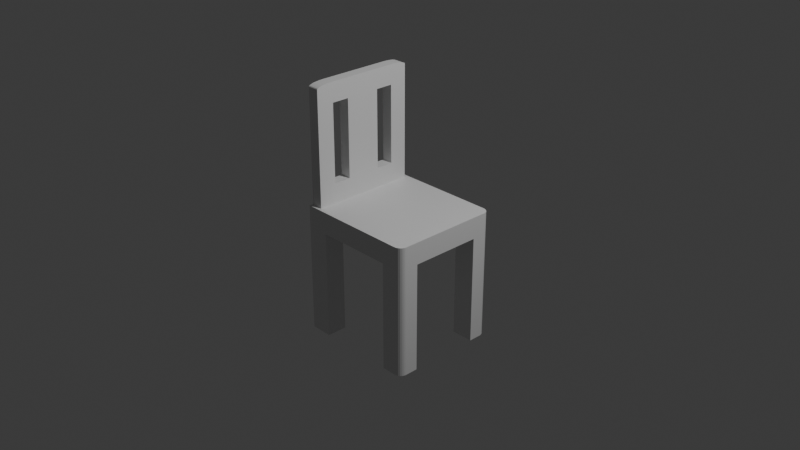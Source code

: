 # Source: Chair.blend  (saved by Blender 4.4.32; exported with 4.5.12 LTS)
import bpy
from mathutils import Matrix  # noqa: F401  (used for matrix-valued properties, if any)

bpy.ops.wm.read_factory_settings(use_empty=True)
scene = bpy.context.scene
scene.name = 'Scene'

# ---- collections
col_collection = bpy.data.collections.new('Collection'); scene.collection.children.link(col_collection)

# ---- materials (node trees are filled in below, after node groups)
mat_material = bpy.data.materials.new('Material')
mat_material.alpha_threshold = 0.0
mat_material.roughness = 0.5
mat_material.line_color = (0.0, 0.0, 0.0, 1.0)

# ---- material node trees
mat_material.use_nodes = True; mat_material.node_tree.nodes.clear()
_N = mat_material.node_tree.nodes; _L = mat_material.node_tree.links
n0 = _N.new('ShaderNodeOutputMaterial'); n0.name = 'Material Output'; n0.location = (300, 300)
n1 = _N.new('ShaderNodeBsdfPrincipled'); n1.name = 'Principled BSDF'; n1.location = (10, 300)
n1.inputs[3].default_value = 1.45
_L.new(n1.outputs[0], n0.inputs[0])
n0.is_active_output = True

# ---- world
world_world = bpy.data.worlds.new('World'); scene.world = world_world
world_world.use_nodes = True; world_world.node_tree.nodes.clear()
_N = world_world.node_tree.nodes; _L = world_world.node_tree.links
n0 = _N.new('ShaderNodeOutputWorld'); n0.name = 'World Output'; n0.location = (300, 300)
n1 = _N.new('ShaderNodeBackground'); n1.name = 'Background'; n1.location = (10, 300)
n1.inputs[0].default_value = (0.05088, 0.05088, 0.05088, 1.0)
_L.new(n1.outputs[0], n0.inputs[0])
n0.is_active_output = True
world_world.color = (0.05088, 0.05088, 0.05088)
world_world.sun_shadow_jitter_overblur = 0.0

# ---- cameras
cam_camera = bpy.data.cameras.new('Camera')
cam_camera.clip_end = 100.0
cam_camera.ortho_scale = 7.314

# ---- lights
light_light = bpy.data.lights.new('Light', 'POINT')
light_light.energy = 1000.0
light_light.shadow_soft_size = 0.1

# ---- meshes
me_cube = bpy.data.meshes.new('Cube')
me_cube.from_pydata([(-0.7927, 0.9397, -1.0), (-0.7927, -0.9397, -1.0), (-1.0, 1.0, 1.0), (-0.9796, 0.9397, -1.0), (-1.0, -1.0, 1.0), (-0.9796, -0.9397, -1.0), (0.8182, -1.0, 1.0), (0.6364, -1.0, 1.0), (0.4545, -1.0, 1.0), (0.2727, -1.0, 1.0), (0.09091, -1.0, 1.0), (-0.09091, -1.0, 1.0), (-0.2727, -1.0, 1.0), (-0.4545, -1.0, 1.0), (-0.6364, -1.0, 1.0), (-0.8182, -1.0, 1.0), (1.0, 0.8182, 1.0), (1.0, 0.6364, 1.0), (1.0, 0.4545, 1.0), (1.0, 0.2727, 1.0), (1.0, 0.09091, 1.0), (1.0, -0.09091, 1.0), (1.0, -0.2727, 1.0), (1.0, -0.4545, 1.0), (1.0, -0.6364, 1.0), (1.0, -0.8182, 1.0), (-1.0, -0.8182, 1.0), (-1.0, -0.6364, 1.0), (-1.0, -0.4545, 1.0), (-1.0, -0.2727, 1.0), (-1.0, -0.09091, 1.0), (-1.0, 0.09091, 1.0), (-1.0, 0.2727, 1.0), (-1.0, 0.4545, 1.0), (-1.0, 0.6364, 1.0), (-1.0, 0.8182, 1.0), (-0.8182, 1.0, 1.0), (-0.6364, 1.0, 1.0), (-0.4545, 1.0, 1.0), (-0.2727, 1.0, 1.0), (-0.09091, 1.0, 1.0), (0.09091, 1.0, 1.0), (0.2727, 1.0, 1.0), (0.4545, 1.0, 1.0), (0.6364, 1.0, 1.0), (0.8182, 1.0, 1.0), (0.8182, 0.6364, 1.0), (0.8182, 0.4545, 1.0), (0.8182, 0.2727, 1.0), (0.8182, 0.09091, 1.0), (0.8182, -0.09091, 1.0), (0.8182, -0.2727, 1.0), (0.8182, -0.4545, 1.0), (0.8182, -0.6364, 1.0), (0.6364, 0.8182, 1.0), (0.6364, 0.6364, 1.0), (0.6364, 0.4545, 1.0), (0.6364, 0.2727, 1.0), (0.6364, 0.09091, 1.0), (0.6364, -0.09091, 1.0), (0.6364, -0.2727, 1.0), (0.6364, -0.4545, 1.0), (0.6364, -0.6364, 1.0), (0.6364, -0.8182, 1.0), (0.4545, 0.8182, 1.0), (0.4545, 0.6364, 1.0), (0.4545, 0.4545, 1.0), (0.4545, 0.2727, 1.0), (0.4545, 0.09091, 1.0), (0.4545, -0.09091, 1.0), (0.4545, -0.2727, 1.0), (0.4545, -0.4545, 1.0), (0.4545, -0.6364, 1.0), (0.4545, -0.8182, 1.0), (0.2727, 0.8182, 1.0), (0.2727, 0.6364, 1.0), (0.2727, 0.4545, 1.0), (0.2727, 0.2727, 1.0), (0.2727, 0.09091, 1.0), (0.2727, -0.09091, 1.0), (0.2727, -0.2727, 1.0), (0.2727, -0.4545, 1.0), (0.2727, -0.6364, 1.0), (0.2727, -0.8182, 1.0), (0.09091, 0.8182, 1.0), (0.09091, 0.6364, 1.0), (0.09091, 0.4545, 1.0), (0.09091, 0.2727, 1.0), (0.09091, 0.09091, 1.0), (0.09091, -0.09091, 1.0), (0.09091, -0.2727, 1.0), (0.09091, -0.4545, 1.0), (0.09091, -0.6364, 1.0), (0.09091, -0.8182, 1.0), (-0.09091, 0.8182, 1.0), (-0.09091, 0.6364, 1.0), (-0.09091, 0.4545, 1.0), (-0.09091, 0.2727, 1.0), (-0.09091, 0.09091, 1.0), (-0.09091, -0.09091, 1.0), (-0.09091, -0.2727, 1.0), (-0.09091, -0.4545, 1.0), (-0.09091, -0.6364, 1.0), (-0.09091, -0.8182, 1.0), (-0.2727, 0.8182, 1.0), (-0.2727, 0.6364, 1.0), (-0.2727, 0.4545, 1.0), (-0.2727, 0.2727, 1.0), (-0.2727, 0.09091, 1.0), (-0.2727, -0.09091, 1.0), (-0.2727, -0.2727, 1.0), (-0.2727, -0.4545, 1.0), (-0.2727, -0.6364, 1.0), (-0.2727, -0.8182, 1.0), (-0.4545, 0.8182, 1.0), (-0.4545, 0.6364, 1.0), (-0.4545, 0.4545, 1.0), (-0.4545, 0.2727, 1.0), (-0.4545, 0.09091, 1.0), (-0.4545, -0.09091, 1.0), (-0.4545, -0.2727, 1.0), (-0.4545, -0.4545, 1.0), (-0.4545, -0.6364, 1.0), (-0.4545, -0.8182, 1.0), (-0.6364, 0.8182, 1.0), (-0.6364, 0.6364, 1.0), (-0.6364, 0.4545, 1.0), (-0.6364, 0.2727, 1.0), (-0.6364, 0.09091, 1.0), (-0.6364, -0.09091, 1.0), (-0.6364, -0.2727, 1.0), (-0.6364, -0.4545, 1.0), (-0.6364, -0.6364, 1.0), (-0.6364, -0.8182, 1.0), (-0.8182, 0.6364, 1.0), (-0.8182, 0.4545, 1.0), (-0.8182, 0.2727, 1.0), (-0.8182, 0.09091, 1.0), (-0.8182, -0.09091, 1.0), (-0.8182, -0.2727, 1.0), (-0.8182, -0.4545, 1.0), (-0.8182, -0.6364, 1.0), (-0.8182, -1.0, 11.05), (-1.0, -1.0, 11.05), (1.0, -0.8182, 11.05), (-1.0, 0.8182, 11.05), (-1.0, 1.0, 11.05), (0.8182, 1.0, 11.05), (0.8182, -1.0, 11.05), (0.6364, -1.0, 11.05), (-0.6364, -1.0, 11.05), (1.0, 0.8182, 11.05), (1.0, 0.6364, 11.05), (1.0, -0.6364, 11.05), (-1.0, -0.8182, 11.05), (-1.0, -0.6364, 11.05), (-1.0, 0.6364, 11.05), (-0.8182, 1.0, 11.05), (-0.6364, 1.0, 11.05), (0.6364, 1.0, 11.05), (0.8182, -0.8182, 11.05), (0.8182, 0.8182, 11.05), (0.8182, 0.6364, 11.05), (0.8182, -0.6364, 11.05), (0.6364, -0.8182, 11.05), (0.6364, 0.8182, 11.05), (0.6364, 0.6364, 11.05), (0.6364, -0.6364, 11.05), (-0.6364, -0.8182, 11.05), (-0.6364, 0.8182, 11.05), (-0.6364, 0.6364, 11.05), (-0.6364, -0.6364, 11.05), (-0.8182, -0.8182, 11.05), (-0.8182, 0.8182, 11.05), (-0.8182, 0.6364, 11.05), (-0.8182, -0.6364, 11.05), (-1.0, 1.0, -1.0), (-1.0, -1.0, -1.0), (-0.9796, -0.9397, -2.816), (-0.9796, -0.9397, -4.631), (-0.9796, -0.9397, -6.447), (-0.9796, -0.9397, -8.262), (-0.9796, -0.9397, -10.08), (-0.7927, -0.9397, -10.08), (-0.7927, -0.9397, -8.262), (-0.7927, -0.9397, -6.447), (-0.7927, -0.9397, -4.631), (-0.7927, -0.9397, -2.816), (-0.9796, 0.9397, -2.816), (-0.9796, 0.9397, -4.631), (-0.9796, 0.9397, -6.447), (-0.9796, 0.9397, -8.262), (-0.9796, 0.9397, -10.08), (-0.7927, 0.9397, -10.08), (-0.7927, 0.9397, -8.262), (-0.7927, 0.9397, -6.447), (-0.7927, 0.9397, -4.631), (-0.7927, 0.9397, -2.816), (-1.0, 0.6667, -1.0), (-1.0, 0.3333, -1.0), (-1.0, -2.98e-08, -1.0), (-1.0, -0.3333, -1.0), (-1.0, -0.6667, -1.0), (1.0, -0.6667, -1.0), (1.0, -0.3333, -1.0), (1.0, 2.98e-08, -1.0), (1.0, 0.3333, -1.0), (1.0, 0.6667, -1.0), (-0.9796, 0.6265, -1.0), (-0.9796, 0.3132, -1.0), (-0.9796, -2.98e-08, -1.0), (-0.9796, -0.3132, -1.0), (-0.9796, -0.6265, -1.0), (-0.7927, -0.6265, -1.0), (-0.7927, -0.3132, -1.0), (-0.7927, 2.98e-08, -1.0), (-0.7927, 0.3132, -1.0), (-0.7927, 0.6265, -1.0), (-0.9796, 0.6265, -11.89), (-0.9796, 0.3132, -11.89), (-0.9796, -2.98e-08, -11.89), (-0.9796, -0.3132, -11.89), (-0.9796, -0.6265, -11.89), (-0.7927, -0.6265, -11.89), (-0.7927, -0.3132, -11.89), (-0.7927, 2.98e-08, -11.89), (-0.7927, 0.3132, -11.89), (-0.7927, 0.6265, -11.89), (-0.7927, -0.6265, -2.816), (-0.7927, -0.3132, -2.816), (-0.7927, 2.98e-08, -2.816), (-0.7927, 0.3132, -2.816), (-0.7927, 0.6265, -2.816), (-0.7927, -0.6265, -4.631), (-0.7927, -0.3132, -4.631), (-0.7927, 2.98e-08, -4.631), (-0.7927, 0.3132, -4.631), (-0.7927, 0.6265, -4.631), (-0.7927, -0.6265, -6.447), (-0.7927, -0.3132, -6.447), (-0.7927, 2.98e-08, -6.447), (-0.7927, 0.3132, -6.447), (-0.7927, 0.6265, -6.447), (-0.7927, -0.6265, -8.262), (-0.7927, -0.3132, -8.262), (-0.7927, 2.98e-08, -8.262), (-0.7927, 0.3132, -8.262), (-0.7927, 0.6265, -8.262), (-0.7927, -0.6265, -10.08), (-0.7927, -0.3132, -10.08), (-0.7927, 2.98e-08, -10.08), (-0.7927, 0.3132, -10.08), (-0.7927, 0.6265, -10.08), (-0.9796, 0.6265, -2.816), (-0.9796, 0.3132, -2.816), (-0.9796, -2.98e-08, -2.816), (-0.9796, -0.3132, -2.816), (-0.9796, -0.6265, -2.816), (-0.9796, 0.6265, -4.631), (-0.9796, 0.3132, -4.631), (-0.9796, -2.98e-08, -4.631), (-0.9796, -0.3132, -4.631), (-0.9796, -0.6265, -4.631), (-0.9796, 0.6265, -6.447), (-0.9796, 0.3132, -6.447), (-0.9796, -2.98e-08, -6.447), (-0.9796, -0.3132, -6.447), (-0.9796, -0.6265, -6.447), (-0.9796, 0.6265, -8.262), (-0.9796, 0.3132, -8.262), (-0.9796, -2.98e-08, -8.262), (-0.9796, -0.3132, -8.262), (-0.9796, -0.6265, -8.262), (-0.9796, 0.6265, -10.08), (-0.9796, 0.3132, -10.08), (-0.9796, -2.98e-08, -10.08), (-0.9796, -0.3132, -10.08), (-0.9796, -0.6265, -10.08), (-0.9796, 0.9397, -11.6), (-0.9796, 0.6415, -11.89), (-0.9796, 0.9295, -11.67), (-0.9796, 0.8997, -11.74), (-0.9796, 0.8524, -11.81), (-0.9796, 0.7906, -11.85), (-0.9796, 0.7187, -11.88), (-0.9796, -0.6415, -11.89), (-0.9796, -0.9397, -11.6), (-0.9796, -0.7187, -11.88), (-0.9796, -0.7906, -11.85), (-0.9796, -0.8524, -11.81), (-0.9796, -0.8997, -11.74), (-0.9796, -0.9295, -11.67), (-0.7927, 0.6415, -11.89), (-0.7927, 0.9397, -11.6), (-0.7927, 0.7187, -11.88), (-0.7927, 0.7906, -11.85), (-0.7927, 0.8524, -11.81), (-0.7927, 0.8997, -11.74), (-0.7927, 0.9295, -11.67), (-0.7927, -0.9397, -11.6), (-0.7927, -0.6415, -11.89), (-0.7927, -0.9295, -11.67), (-0.7927, -0.8997, -11.74), (-0.7927, -0.8524, -11.81), (-0.7927, -0.7906, -11.85), (-0.7927, -0.7187, -11.88), (0.8716, 1.0, 1.0), (1.0, 0.8716, 1.0), (0.9049, 0.9956, 1.0), (0.9358, 0.9828, 1.0), (0.9624, 0.9624, 1.0), (0.9828, 0.9358, 1.0), (0.9956, 0.9049, 1.0), (1.0, -0.8716, 1.0), (0.8716, -1.0, 1.0), (0.9956, -0.9049, 1.0), (0.9828, -0.9358, 1.0), (0.9624, -0.9624, 1.0), (0.9358, -0.9828, 1.0), (0.9049, -0.9956, 1.0), (0.8716, -1.0, 11.05), (1.0, -0.8716, 11.05), (0.9049, -0.9956, 11.05), (0.9358, -0.9828, 11.05), (0.9624, -0.9624, 11.05), (0.9828, -0.9358, 11.05), (0.9956, -0.9049, 11.05), (1.0, 0.8716, 11.05), (0.8716, 1.0, 11.05), (0.9956, 0.9049, 11.05), (0.9828, 0.9358, 11.05), (0.9624, 0.9624, 11.05), (0.9358, 0.9828, 11.05), (0.9049, 0.9956, 11.05), (0.8716, 1.0, -1.0), (1.0, 0.8716, -1.0), (0.8717, 0.9957, -1.0), (0.9049, 0.9956, -1.0), (0.9358, 0.9828, -1.0), (0.9624, 0.9624, -1.0), (0.9828, 0.9358, -1.0), (0.9956, 0.9049, -1.0), (1.0, -0.8716, -1.0), (0.8716, -1.0, -1.0), (0.8717, -0.9957, -1.0), (0.9956, -0.9049, -1.0), (0.9828, -0.9358, -1.0), (0.9624, -0.9624, -1.0), (0.9358, -0.9828, -1.0), (0.9049, -0.9956, -1.0)], [], [(26, 4, 143, 154), (6, 314, 320, 148), (177, 4, 26, 27, 28, 29, 30, 31, 32, 33, 34, 35, 2, 176, 198, 199, 200, 201, 202), (193, 252, 227, 292, 294, 295, 296, 297, 298, 293), (16, 307, 327, 151), (306, 45, 147, 328), (25, 24, 153, 144), (37, 36, 157, 158), (63, 73, 8, 7), (73, 83, 9, 8), (83, 93, 10, 9), (93, 103, 11, 10), (103, 113, 12, 11), (113, 123, 13, 12), (123, 133, 14, 13), (133, 132, 171, 168), (46, 17, 152, 162), (141, 27, 155, 175), (17, 46, 47, 18), (18, 47, 48, 19), (19, 48, 49, 20), (20, 49, 50, 21), (21, 50, 51, 22), (22, 51, 52, 23), (23, 52, 53, 24), (36, 2, 146, 157), (35, 34, 156, 145), (7, 6, 148, 149), (46, 55, 56, 47), (47, 56, 57, 48), (48, 57, 58, 49), (49, 58, 59, 50), (50, 59, 60, 51), (51, 60, 61, 52), (52, 61, 62, 53), (55, 46, 162, 166), (44, 43, 64, 54), (54, 64, 65, 55), (55, 65, 66, 56), (56, 66, 67, 57), (57, 67, 68, 58), (58, 68, 69, 59), (59, 69, 70, 60), (60, 70, 71, 61), (61, 71, 72, 62), (62, 72, 73, 63), (43, 42, 74, 64), (64, 74, 75, 65), (65, 75, 76, 66), (66, 76, 77, 67), (67, 77, 78, 68), (68, 78, 79, 69), (69, 79, 80, 70), (70, 80, 81, 71), (71, 81, 82, 72), (72, 82, 83, 73), (42, 41, 84, 74), (74, 84, 85, 75), (75, 85, 86, 76), (76, 86, 87, 77), (77, 87, 88, 78), (78, 88, 89, 79), (79, 89, 90, 80), (80, 90, 91, 81), (81, 91, 92, 82), (82, 92, 93, 83), (41, 40, 94, 84), (84, 94, 95, 85), (85, 95, 96, 86), (86, 96, 97, 87), (87, 97, 98, 88), (88, 98, 99, 89), (89, 99, 100, 90), (90, 100, 101, 91), (91, 101, 102, 92), (92, 102, 103, 93), (40, 39, 104, 94), (94, 104, 105, 95), (95, 105, 106, 96), (96, 106, 107, 97), (97, 107, 108, 98), (98, 108, 109, 99), (99, 109, 110, 100), (100, 110, 111, 101), (101, 111, 112, 102), (102, 112, 113, 103), (39, 38, 114, 104), (104, 114, 115, 105), (105, 115, 116, 106), (106, 116, 117, 107), (107, 117, 118, 108), (108, 118, 119, 109), (109, 119, 120, 110), (110, 120, 121, 111), (111, 121, 122, 112), (112, 122, 123, 113), (38, 37, 124, 114), (114, 124, 125, 115), (115, 125, 126, 116), (116, 126, 127, 117), (117, 127, 128, 118), (118, 128, 129, 119), (119, 129, 130, 120), (120, 130, 131, 121), (121, 131, 132, 122), (122, 132, 133, 123), (313, 25, 144, 321), (134, 125, 170, 174), (125, 134, 135, 126), (126, 135, 136, 127), (127, 136, 137, 128), (128, 137, 138, 129), (129, 138, 139, 130), (130, 139, 140, 131), (131, 140, 141, 132), (54, 55, 166, 165), (45, 44, 159, 147), (44, 54, 165, 159), (134, 34, 33, 135), (135, 33, 32, 136), (136, 32, 31, 137), (137, 31, 30, 138), (138, 30, 29, 139), (139, 29, 28, 140), (140, 28, 27, 141), (335, 307, 16, 17, 18, 19, 20, 21, 22, 23, 24, 25, 313, 342, 203, 204, 205, 206, 207), (172, 154, 143, 142), (327, 329, 330, 331, 332, 333, 328, 147, 161, 151), (160, 164, 149, 148), (168, 172, 142, 150), (0, 3, 176, 334, 336), (151, 161, 162, 152), (153, 163, 160, 144), (147, 159, 165, 161), (161, 165, 166, 162), (163, 167, 164, 160), (158, 157, 173, 169), (169, 173, 174, 170), (171, 175, 172, 168), (157, 146, 145, 173), (173, 145, 156, 174), (175, 155, 154, 172), (132, 141, 175, 171), (53, 62, 167, 163), (14, 133, 168, 150), (62, 63, 164, 167), (4, 15, 142, 143), (27, 26, 154, 155), (124, 37, 158, 169), (144, 160, 148, 320, 322, 323, 324, 325, 326, 321), (15, 14, 150, 142), (125, 124, 169, 170), (34, 134, 174, 156), (343, 314, 6, 7, 8, 9, 10, 11, 12, 13, 14, 15, 4, 177), (2, 35, 145, 146), (24, 53, 163, 153), (63, 7, 149, 164), (17, 16, 151, 152), (212, 5, 177, 202), (217, 0, 336, 335, 207), (1, 213, 203, 342, 344), (5, 1, 344, 343, 177), (183, 182, 286, 299), (182, 277, 222, 285, 287, 288, 289, 290, 291, 286), (273, 192, 278, 280, 281, 282, 283, 284, 279, 218), (3, 0, 197, 188), (188, 197, 196, 189), (189, 196, 195, 190), (190, 195, 194, 191), (191, 194, 193, 192), (213, 1, 187, 228), (228, 187, 186, 233), (233, 186, 185, 238), (238, 185, 184, 243), (243, 184, 183, 248), (208, 3, 188, 253), (253, 188, 189, 258), (258, 189, 190, 263), (263, 190, 191, 268), (268, 191, 192, 273), (1, 5, 178, 187), (187, 178, 179, 186), (186, 179, 180, 185), (185, 180, 181, 184), (184, 181, 182, 183), (181, 272, 277, 182), (271, 270, 275, 276), (270, 269, 274, 275), (180, 267, 272, 181), (266, 265, 270, 271), (265, 264, 269, 270), (179, 262, 267, 180), (261, 260, 265, 266), (260, 259, 264, 265), (178, 257, 262, 179), (229, 256, 261, 266, 271, 276, 249, 244, 239, 234), (256, 255, 260, 261), (255, 254, 259, 260), (228, 233, 238, 243, 248, 277, 272, 267, 262, 257), (5, 212, 257, 178), (212, 211, 256, 257), (211, 210, 255, 256), (210, 209, 254, 255), (209, 208, 253, 254), (194, 247, 252, 193), (246, 245, 250, 251), (245, 244, 249, 250), (195, 242, 247, 194), (241, 240, 245, 246), (240, 239, 244, 245), (196, 237, 242, 195), (236, 235, 240, 241), (235, 234, 239, 240), (197, 232, 237, 196), (231, 230, 235, 236), (230, 229, 234, 235), (0, 217, 232, 197), (217, 216, 231, 232), (216, 215, 230, 231), (215, 214, 229, 230), (214, 213, 228, 229), (248, 183, 299, 301, 302, 303, 304, 305, 300, 223), (252, 251, 226, 227), (251, 250, 225, 226), (250, 249, 224, 225), (249, 248, 223, 224), (222, 223, 300, 285), (277, 276, 221, 222), (276, 275, 220, 221), (275, 274, 219, 220), (274, 273, 218, 219), (192, 193, 293, 278), (218, 227, 226, 219), (219, 226, 225, 220), (220, 225, 224, 221), (221, 224, 223, 222), (213, 214, 204, 203), (214, 215, 205, 204), (215, 216, 206, 205), (216, 217, 207, 206), (3, 208, 198, 176), (208, 209, 199, 198), (209, 210, 200, 199), (210, 211, 201, 200), (211, 212, 202, 201), (248, 249, 276, 277), (228, 257, 256, 229), (231, 254, 253, 232), (251, 252, 273, 274), (274, 269, 264, 259, 254, 231, 236, 241, 246, 251), (273, 252, 247, 242, 237, 232, 253, 258, 263, 268), (292, 279, 284, 294), (294, 284, 283, 295), (295, 283, 282, 296), (296, 282, 281, 297), (297, 281, 280, 298), (298, 280, 278, 293), (285, 300, 305, 287), (287, 305, 304, 288), (288, 304, 303, 289), (289, 303, 302, 290), (290, 302, 301, 291), (291, 301, 299, 286), (279, 292, 227, 218), (334, 337, 336), (337, 338, 336), (338, 339, 336), (339, 340, 336), (340, 341, 336), (341, 335, 336), (342, 345, 344), (345, 346, 344), (346, 347, 344), (347, 348, 344), (348, 349, 344), (349, 343, 344), (307, 335, 341, 312), (312, 341, 340, 311), (311, 340, 339, 310), (310, 339, 338, 309), (309, 338, 337, 308), (308, 337, 334, 306), (314, 343, 349, 319), (319, 349, 348, 318), (318, 348, 347, 317), (317, 347, 346, 316), (316, 346, 345, 315), (315, 345, 342, 313), (313, 321, 326, 315), (315, 326, 325, 316), (316, 325, 324, 317), (317, 324, 323, 318), (318, 323, 322, 319), (319, 322, 320, 314), (327, 307, 312, 329), (329, 312, 311, 330), (330, 311, 310, 331), (331, 310, 309, 332), (332, 309, 308, 333), (333, 308, 306, 328), (176, 2, 36, 37, 38, 39, 40, 41, 42, 43, 44, 45, 306, 334)])
_uv = me_cube.uv_layers.new(name='UVMap')
_uv.uv.foreach_set('vector', [0.625, 0.02273, 0.625, 0.0, 0.625, 0.0, 0.625, 0.02273, 0.625, 0.7727, 0.625, 0.766, 0.625, 0.766, 0.625, 0.7727, 0.375, 0.0, 0.625, 0.0, 0.625, 0.02273, 0.625, 0.04545, 0.625, 0.06818, 0.625, 0.09091, 0.625, 0.1136, 0.625, 0.1364, 0.625, 0.1591, 0.625, 0.1818, 0.625, 0.2045, 0.625, 0.2273, 0.625, 0.25, 0.375, 0.25, 0.375, 0.2083, 0.375, 0.1667, 0.375, 0.125, 0.375, 0.08333, 0.375, 0.04167, 0.3675, 0.5075, 0.3675, 0.5467, 0.3675, 0.5467, 0.3675, 0.5448, 0.3675, 0.5352, 0.3675, 0.5262, 0.3675, 0.5112, 0.3675, 0.5092, 0.3675, 0.508, 0.3675, 0.5075, 0.625, 0.5227, 0.625, 0.516, 0.625, 0.516, 0.625, 0.5227, 0.625, 0.484, 0.625, 0.4773, 0.625, 0.4773, 0.625, 0.484, 0.625, 0.7273, 0.625, 0.7045, 0.625, 0.7045, 0.625, 0.7273, 0.625, 0.2955, 0.625, 0.2727, 0.625, 0.2727, 0.625, 0.2955, 0.6705, 0.7273, 0.6932, 0.7273, 0.6932, 0.75, 0.6705, 0.75, 0.6932, 0.7273, 0.7159, 0.7273, 0.7159, 0.75, 0.6932, 0.75, 0.7159, 0.7273, 0.7386, 0.7273, 0.7386, 0.75, 0.7159, 0.75, 0.7386, 0.7273, 0.7614, 0.7273, 0.7614, 0.75, 0.7386, 0.75, 0.7614, 0.7273, 0.7841, 0.7273, 0.7841, 0.75, 0.7614, 0.75, 0.7841, 0.7273, 0.8068, 0.7273, 0.8068, 0.75, 0.7841, 0.75, 0.8068, 0.7273, 0.8295, 0.7273, 0.8295, 0.75, 0.8068, 0.75, 0.8295, 0.7273, 0.8295, 0.7045, 0.8295, 0.7045, 0.8295, 0.7273, 0.6477, 0.5455, 0.625, 0.5455, 0.625, 0.5455, 0.6477, 0.5455, 0.8523, 0.7045, 0.875, 0.7045, 0.875, 0.7045, 0.8523, 0.7045, 0.625, 0.5455, 0.6477, 0.5455, 0.6477, 0.5682, 0.625, 0.5682, 0.625, 0.5682, 0.6477, 0.5682, 0.6477, 0.5909, 0.625, 0.5909, 0.625, 0.5909, 0.6477, 0.5909, 0.6477, 0.6136, 0.625, 0.6136, 0.625, 0.6136, 0.6477, 0.6136, 0.6477, 0.6364, 0.625, 0.6364, 0.625, 0.6364, 0.6477, 0.6364, 0.6477, 0.6591, 0.625, 0.6591, 0.625, 0.6591, 0.6477, 0.6591, 0.6477, 0.6818, 0.625, 0.6818, 0.625, 0.6818, 0.6477, 0.6818, 0.6477, 0.7045, 0.625, 0.7045, 0.625, 0.2727, 0.625, 0.25, 0.625, 0.25, 0.625, 0.2727, 0.625, 0.2273, 0.625, 0.2045, 0.625, 0.2045, 0.625, 0.2273, 0.625, 0.7955, 0.625, 0.7727, 0.625, 0.7727, 0.625, 0.7955, 0.6477, 0.5455, 0.6705, 0.5455, 0.6705, 0.5682, 0.6477, 0.5682, 0.6477, 0.5682, 0.6705, 0.5682, 0.6705, 0.5909, 0.6477, 0.5909, 0.6477, 0.5909, 0.6705, 0.5909, 0.6705, 0.6136, 0.6477, 0.6136, 0.6477, 0.6136, 0.6705, 0.6136, 0.6705, 0.6364, 0.6477, 0.6364, 0.6477, 0.6364, 0.6705, 0.6364, 0.6705, 0.6591, 0.6477, 0.6591, 0.6477, 0.6591, 0.6705, 0.6591, 0.6705, 0.6818, 0.6477, 0.6818, 0.6477, 0.6818, 0.6705, 0.6818, 0.6705, 0.7045, 0.6477, 0.7045, 0.6705, 0.5455, 0.6477, 0.5455, 0.6477, 0.5455, 0.6705, 0.5455, 0.6705, 0.5, 0.6932, 0.5, 0.6932, 0.5227, 0.6705, 0.5227, 0.6705, 0.5227, 0.6932, 0.5227, 0.6932, 0.5455, 0.6705, 0.5455, 0.6705, 0.5455, 0.6932, 0.5455, 0.6932, 0.5682, 0.6705, 0.5682, 0.6705, 0.5682, 0.6932, 0.5682, 0.6932, 0.5909, 0.6705, 0.5909, 0.6705, 0.5909, 0.6932, 0.5909, 0.6932, 0.6136, 0.6705, 0.6136, 0.6705, 0.6136, 0.6932, 0.6136, 0.6932, 0.6364, 0.6705, 0.6364, 0.6705, 0.6364, 0.6932, 0.6364, 0.6932, 0.6591, 0.6705, 0.6591, 0.6705, 0.6591, 0.6932, 0.6591, 0.6932, 0.6818, 0.6705, 0.6818, 0.6705, 0.6818, 0.6932, 0.6818, 0.6932, 0.7045, 0.6705, 0.7045, 0.6705, 0.7045, 0.6932, 0.7045, 0.6932, 0.7273, 0.6705, 0.7273, 0.6932, 0.5, 0.7159, 0.5, 0.7159, 0.5227, 0.6932, 0.5227, 0.6932, 0.5227, 0.7159, 0.5227, 0.7159, 0.5455, 0.6932, 0.5455, 0.6932, 0.5455, 0.7159, 0.5455, 0.7159, 0.5682, 0.6932, 0.5682, 0.6932, 0.5682, 0.7159, 0.5682, 0.7159, 0.5909, 0.6932, 0.5909, 0.6932, 0.5909, 0.7159, 0.5909, 0.7159, 0.6136, 0.6932, 0.6136, 0.6932, 0.6136, 0.7159, 0.6136, 0.7159, 0.6364, 0.6932, 0.6364, 0.6932, 0.6364, 0.7159, 0.6364, 0.7159, 0.6591, 0.6932, 0.6591, 0.6932, 0.6591, 0.7159, 0.6591, 0.7159, 0.6818, 0.6932, 0.6818, 0.6932, 0.6818, 0.7159, 0.6818, 0.7159, 0.7045, 0.6932, 0.7045, 0.6932, 0.7045, 0.7159, 0.7045, 0.7159, 0.7273, 0.6932, 0.7273, 0.7159, 0.5, 0.7386, 0.5, 0.7386, 0.5227, 0.7159, 0.5227, 0.7159, 0.5227, 0.7386, 0.5227, 0.7386, 0.5455, 0.7159, 0.5455, 0.7159, 0.5455, 0.7386, 0.5455, 0.7386, 0.5682, 0.7159, 0.5682, 0.7159, 0.5682, 0.7386, 0.5682, 0.7386, 0.5909, 0.7159, 0.5909, 0.7159, 0.5909, 0.7386, 0.5909, 0.7386, 0.6136, 0.7159, 0.6136, 0.7159, 0.6136, 0.7386, 0.6136, 0.7386, 0.6364, 0.7159, 0.6364, 0.7159, 0.6364, 0.7386, 0.6364, 0.7386, 0.6591, 0.7159, 0.6591, 0.7159, 0.6591, 0.7386, 0.6591, 0.7386, 0.6818, 0.7159, 0.6818, 0.7159, 0.6818, 0.7386, 0.6818, 0.7386, 0.7045, 0.7159, 0.7045, 0.7159, 0.7045, 0.7386, 0.7045, 0.7386, 0.7273, 0.7159, 0.7273, 0.7386, 0.5, 0.7614, 0.5, 0.7614, 0.5227, 0.7386, 0.5227, 0.7386, 0.5227, 0.7614, 0.5227, 0.7614, 0.5455, 0.7386, 0.5455, 0.7386, 0.5455, 0.7614, 0.5455, 0.7614, 0.5682, 0.7386, 0.5682, 0.7386, 0.5682, 0.7614, 0.5682, 0.7614, 0.5909, 0.7386, 0.5909, 0.7386, 0.5909, 0.7614, 0.5909, 0.7614, 0.6136, 0.7386, 0.6136, 0.7386, 0.6136, 0.7614, 0.6136, 0.7614, 0.6364, 0.7386, 0.6364, 0.7386, 0.6364, 0.7614, 0.6364, 0.7614, 0.6591, 0.7386, 0.6591, 0.7386, 0.6591, 0.7614, 0.6591, 0.7614, 0.6818, 0.7386, 0.6818, 0.7386, 0.6818, 0.7614, 0.6818, 0.7614, 0.7045, 0.7386, 0.7045, 0.7386, 0.7045, 0.7614, 0.7045, 0.7614, 0.7273, 0.7386, 0.7273, 0.7614, 0.5, 0.7841, 0.5, 0.7841, 0.5227, 0.7614, 0.5227, 0.7614, 0.5227, 0.7841, 0.5227, 0.7841, 0.5455, 0.7614, 0.5455, 0.7614, 0.5455, 0.7841, 0.5455, 0.7841, 0.5682, 0.7614, 0.5682, 0.7614, 0.5682, 0.7841, 0.5682, 0.7841, 0.5909, 0.7614, 0.5909, 0.7614, 0.5909, 0.7841, 0.5909, 0.7841, 0.6136, 0.7614, 0.6136, 0.7614, 0.6136, 0.7841, 0.6136, 0.7841, 0.6364, 0.7614, 0.6364, 0.7614, 0.6364, 0.7841, 0.6364, 0.7841, 0.6591, 0.7614, 0.6591, 0.7614, 0.6591, 0.7841, 0.6591, 0.7841, 0.6818, 0.7614, 0.6818, 0.7614, 0.6818, 0.7841, 0.6818, 0.7841, 0.7045, 0.7614, 0.7045, 0.7614, 0.7045, 0.7841, 0.7045, 0.7841, 0.7273, 0.7614, 0.7273, 0.7841, 0.5, 0.8068, 0.5, 0.8068, 0.5227, 0.7841, 0.5227, 0.7841, 0.5227, 0.8068, 0.5227, 0.8068, 0.5455, 0.7841, 0.5455, 0.7841, 0.5455, 0.8068, 0.5455, 0.8068, 0.5682, 0.7841, 0.5682, 0.7841, 0.5682, 0.8068, 0.5682, 0.8068, 0.5909, 0.7841, 0.5909, 0.7841, 0.5909, 0.8068, 0.5909, 0.8068, 0.6136, 0.7841, 0.6136, 0.7841, 0.6136, 0.8068, 0.6136, 0.8068, 0.6364, 0.7841, 0.6364, 0.7841, 0.6364, 0.8068, 0.6364, 0.8068, 0.6591, 0.7841, 0.6591, 0.7841, 0.6591, 0.8068, 0.6591, 0.8068, 0.6818, 0.7841, 0.6818, 0.7841, 0.6818, 0.8068, 0.6818, 0.8068, 0.7045, 0.7841, 0.7045, 0.7841, 0.7045, 0.8068, 0.7045, 0.8068, 0.7273, 0.7841, 0.7273, 0.8068, 0.5, 0.8295, 0.5, 0.8295, 0.5227, 0.8068, 0.5227, 0.8068, 0.5227, 0.8295, 0.5227, 0.8295, 0.5455, 0.8068, 0.5455, 0.8068, 0.5455, 0.8295, 0.5455, 0.8295, 0.5682, 0.8068, 0.5682, 0.8068, 0.5682, 0.8295, 0.5682, 0.8295, 0.5909, 0.8068, 0.5909, 0.8068, 0.5909, 0.8295, 0.5909, 0.8295, 0.6136, 0.8068, 0.6136, 0.8068, 0.6136, 0.8295, 0.6136, 0.8295, 0.6364, 0.8068, 0.6364, 0.8068, 0.6364, 0.8295, 0.6364, 0.8295, 0.6591, 0.8068, 0.6591, 0.8068, 0.6591, 0.8295, 0.6591, 0.8295, 0.6818, 0.8068, 0.6818, 0.8068, 0.6818, 0.8295, 0.6818, 0.8295, 0.7045, 0.8068, 0.7045, 0.8068, 0.7045, 0.8295, 0.7045, 0.8295, 0.7273, 0.8068, 0.7273, 0.625, 0.734, 0.625, 0.7273, 0.625, 0.7273, 0.625, 0.734, 0.8523, 0.5455, 0.8295, 0.5455, 0.8295, 0.5455, 0.8523, 0.5455, 0.8295, 0.5455, 0.8523, 0.5455, 0.8523, 0.5682, 0.8295, 0.5682, 0.8295, 0.5682, 0.8523, 0.5682, 0.8523, 0.5909, 0.8295, 0.5909, 0.8295, 0.5909, 0.8523, 0.5909, 0.8523, 0.6136, 0.8295, 0.6136, 0.8295, 0.6136, 0.8523, 0.6136, 0.8523, 0.6364, 0.8295, 0.6364, 0.8295, 0.6364, 0.8523, 0.6364, 0.8523, 0.6591, 0.8295, 0.6591, 0.8295, 0.6591, 0.8523, 0.6591, 0.8523, 0.6818, 0.8295, 0.6818, 0.8295, 0.6818, 0.8523, 0.6818, 0.8523, 0.7045, 0.8295, 0.7045, 0.6705, 0.5227, 0.6705, 0.5455, 0.6705, 0.5455, 0.6705, 0.5227, 0.625, 0.4773, 0.625, 0.4545, 0.625, 0.4545, 0.625, 0.4773, 0.6705, 0.5, 0.6705, 0.5227, 0.6705, 0.5227, 0.6705, 0.5, 0.8523, 0.5455, 0.875, 0.5455, 0.875, 0.5682, 0.8523, 0.5682, 0.8523, 0.5682, 0.875, 0.5682, 0.875, 0.5909, 0.8523, 0.5909, 0.8523, 0.5909, 0.875, 0.5909, 0.875, 0.6136, 0.8523, 0.6136, 0.8523, 0.6136, 0.875, 0.6136, 0.875, 0.6364, 0.8523, 0.6364, 0.8523, 0.6364, 0.875, 0.6364, 0.875, 0.6591, 0.8523, 0.6591, 0.8523, 0.6591, 0.875, 0.6591, 0.875, 0.6818, 0.8523, 0.6818, 0.8523, 0.6818, 0.875, 0.6818, 0.875, 0.7045, 0.8523, 0.7045, 0.375, 0.516, 0.625, 0.516, 0.625, 0.5227, 0.625, 0.5455, 0.625, 0.5682, 0.625, 0.5909, 0.625, 0.6136, 0.625, 0.6364, 0.625, 0.6591, 0.625, 0.6818, 0.625, 0.7045, 0.625, 0.7273, 0.625, 0.734, 0.375, 0.734, 0.375, 0.7083, 0.375, 0.6667, 0.375, 0.625, 0.375, 0.5833, 0.375, 0.5417, 0.8523, 0.7273, 0.875, 0.7273, 0.875, 0.75, 0.8523, 0.75, 0.625, 0.516, 0.6255, 0.5119, 0.6271, 0.508, 0.6297, 0.5047, 0.633, 0.5021, 0.6369, 0.5005, 0.641, 0.5, 0.6477, 0.5, 0.6477, 0.5227, 0.625, 0.5227, 0.6477, 0.7273, 0.6705, 0.7273, 0.6705, 0.75, 0.6477, 0.75, 0.8295, 0.7273, 0.8523, 0.7273, 0.8523, 0.75, 0.8295, 0.75, 0.3675, 0.5075, 0.1325, 0.5075, 0.125, 0.5, 0.359, 0.5, 0.3745, 0.5005, 0.625, 0.5227, 0.6477, 0.5227, 0.6477, 0.5455, 0.625, 0.5455, 0.625, 0.7045, 0.6477, 0.7045, 0.6477, 0.7273, 0.625, 0.7273, 0.6477, 0.5, 0.6705, 0.5, 0.6705, 0.5227, 0.6477, 0.5227, 0.6477, 0.5227, 0.6705, 0.5227, 0.6705, 0.5455, 0.6477, 0.5455, 0.6477, 0.7045, 0.6705, 0.7045, 0.6705, 0.7273, 0.6477, 0.7273, 0.8295, 0.5, 0.8523, 0.5, 0.8523, 0.5227, 0.8295, 0.5227, 0.8295, 0.5227, 0.8523, 0.5227, 0.8523, 0.5455, 0.8295, 0.5455, 0.8295, 0.7045, 0.8523, 0.7045, 0.8523, 0.7273, 0.8295, 0.7273, 0.8523, 0.5, 0.875, 0.5, 0.875, 0.5227, 0.8523, 0.5227, 0.8523, 0.5227, 0.875, 0.5227, 0.875, 0.5455, 0.8523, 0.5455, 0.8523, 0.7045, 0.875, 0.7045, 0.875, 0.7273, 0.8523, 0.7273, 0.8295, 0.7045, 0.8523, 0.7045, 0.8523, 0.7045, 0.8295, 0.7045, 0.6477, 0.7045, 0.6705, 0.7045, 0.6705, 0.7045, 0.6477, 0.7045, 0.8295, 0.75, 0.8295, 0.7273, 0.8295, 0.7273, 0.8295, 0.75, 0.6705, 0.7045, 0.6705, 0.7273, 0.6705, 0.7273, 0.6705, 0.7045, 0.625, 1.0, 0.625, 0.9773, 0.625, 0.9773, 0.625, 1.0, 0.625, 0.04545, 0.625, 0.02273, 0.625, 0.02273, 0.625, 0.04545, 0.8295, 0.5227, 0.8295, 0.5, 0.8295, 0.5, 0.8295, 0.5227, 0.625, 0.7273, 0.6477, 0.7273, 0.6477, 0.75, 0.641, 0.75, 0.6369, 0.7495, 0.633, 0.7479, 0.6297, 0.7453, 0.6271, 0.742, 0.6255, 0.7381, 0.625, 0.734, 0.625, 0.9773, 0.625, 0.9545, 0.625, 0.9545, 0.625, 0.9773, 0.8295, 0.5455, 0.8295, 0.5227, 0.8295, 0.5227, 0.8295, 0.5455, 0.875, 0.5455, 0.8523, 0.5455, 0.8523, 0.5455, 0.875, 0.5455, 0.375, 0.766, 0.625, 0.766, 0.625, 0.7727, 0.625, 0.7955, 0.625, 0.8182, 0.625, 0.8409, 0.625, 0.8636, 0.625, 0.8864, 0.625, 0.9091, 0.625, 0.9318, 0.625, 0.9545, 0.625, 0.9773, 0.625, 1.0, 0.375, 1.0, 0.625, 0.25, 0.625, 0.2273, 0.625, 0.2273, 0.625, 0.25, 0.625, 0.7045, 0.6477, 0.7045, 0.6477, 0.7045, 0.625, 0.7045, 0.6705, 0.7273, 0.6705, 0.75, 0.6705, 0.75, 0.6705, 0.7273, 0.625, 0.5455, 0.625, 0.5227, 0.625, 0.5227, 0.625, 0.5455, 0.1325, 0.7033, 0.1325, 0.7425, 0.125, 0.75, 0.125, 0.7083, 0.3675, 0.5467, 0.3675, 0.5075, 0.3745, 0.5005, 0.375, 0.516, 0.375, 0.5417, 0.3675, 0.7425, 0.3675, 0.7033, 0.375, 0.7083, 0.375, 0.734, 0.3745, 0.7495, 0.1325, 0.7425, 0.3675, 0.7425, 0.3745, 0.7495, 0.359, 0.75, 0.125, 0.75, 0.3675, 0.7425, 0.1325, 0.7425, 0.1325, 0.7425, 0.3675, 0.7425, 0.1325, 0.7425, 0.1325, 0.7033, 0.1325, 0.7033, 0.1325, 0.7052, 0.1325, 0.7148, 0.1325, 0.7238, 0.1325, 0.7388, 0.1325, 0.7408, 0.1325, 0.742, 0.1325, 0.7425, 0.1325, 0.5467, 0.1325, 0.5075, 0.1325, 0.5075, 0.1325, 0.508, 0.1325, 0.5092, 0.1325, 0.5112, 0.1325, 0.5262, 0.1325, 0.5352, 0.1325, 0.5448, 0.1325, 0.5467, 0.1325, 0.5075, 0.3675, 0.5075, 0.3675, 0.5075, 0.1325, 0.5075, 0.1325, 0.5075, 0.3675, 0.5075, 0.3675, 0.5075, 0.1325, 0.5075, 0.1325, 0.5075, 0.3675, 0.5075, 0.3675, 0.5075, 0.1325, 0.5075, 0.1325, 0.5075, 0.3675, 0.5075, 0.3675, 0.5075, 0.1325, 0.5075, 0.1325, 0.5075, 0.3675, 0.5075, 0.3675, 0.5075, 0.1325, 0.5075, 0.3675, 0.7033, 0.3675, 0.7425, 0.3675, 0.7425, 0.3675, 0.7033, 0.3675, 0.7033, 0.3675, 0.7425, 0.3675, 0.7425, 0.3675, 0.7033, 0.3675, 0.7033, 0.3675, 0.7425, 0.3675, 0.7425, 0.3675, 0.7033, 0.3675, 0.7033, 0.3675, 0.7425, 0.3675, 0.7425, 0.3675, 0.7033, 0.3675, 0.7033, 0.3675, 0.7425, 0.3675, 0.7425, 0.3675, 0.7033, 0.1325, 0.5467, 0.1325, 0.5075, 0.1325, 0.5075, 0.1325, 0.5467, 0.1325, 0.5467, 0.1325, 0.5075, 0.1325, 0.5075, 0.1325, 0.5467, 0.1325, 0.5467, 0.1325, 0.5075, 0.1325, 0.5075, 0.1325, 0.5467, 0.1325, 0.5467, 0.1325, 0.5075, 0.1325, 0.5075, 0.1325, 0.5467, 0.1325, 0.5467, 0.1325, 0.5075, 0.1325, 0.5075, 0.1325, 0.5467, 0.3675, 0.7425, 0.1325, 0.7425, 0.1325, 0.7425, 0.3675, 0.7425, 0.3675, 0.7425, 0.1325, 0.7425, 0.1325, 0.7425, 0.3675, 0.7425, 0.3675, 0.7425, 0.1325, 0.7425, 0.1325, 0.7425, 0.3675, 0.7425, 0.3675, 0.7425, 0.1325, 0.7425, 0.1325, 0.7425, 0.3675, 0.7425, 0.3675, 0.7425, 0.1325, 0.7425, 0.1325, 0.7425, 0.3675, 0.7425, 0.1325, 0.7425, 0.1325, 0.7033, 0.1325, 0.7033, 0.1325, 0.7425, 0.1325, 0.6642, 0.1325, 0.625, 0.1325, 0.625, 0.1325, 0.6642, 0.1325, 0.625, 0.1325, 0.5858, 0.1325, 0.5858, 0.1325, 0.625, 0.1325, 0.7425, 0.1325, 0.7033, 0.1325, 0.7033, 0.1325, 0.7425, 0.1325, 0.6642, 0.1325, 0.625, 0.1325, 0.625, 0.1325, 0.6642, 0.1325, 0.625, 0.1325, 0.5858, 0.1325, 0.5858, 0.1325, 0.625, 0.1325, 0.7425, 0.1325, 0.7033, 0.1325, 0.7033, 0.1325, 0.7425, 0.1325, 0.6642, 0.1325, 0.625, 0.1325, 0.625, 0.1325, 0.6642, 0.1325, 0.625, 0.1325, 0.5858, 0.1325, 0.5858, 0.1325, 0.625, 0.1325, 0.7425, 0.1325, 0.7033, 0.1325, 0.7033, 0.1325, 0.7425, 0.3675, 0.6642, 0.1325, 0.6642, 0.1325, 0.6642, 0.1325, 0.6642, 0.1325, 0.6642, 0.1325, 0.6642, 0.3675, 0.6642, 0.3675, 0.6642, 0.3675, 0.6642, 0.3675, 0.6642, 0.1325, 0.6642, 0.1325, 0.625, 0.1325, 0.625, 0.1325, 0.6642, 0.1325, 0.625, 0.1325, 0.5858, 0.1325, 0.5858, 0.1325, 0.625, 0.3675, 0.7033, 0.3675, 0.7033, 0.3675, 0.7033, 0.3675, 0.7033, 0.3675, 0.7033, 0.1325, 0.7033, 0.1325, 0.7033, 0.1325, 0.7033, 0.1325, 0.7033, 0.1325, 0.7033, 0.1325, 0.7425, 0.1325, 0.7033, 0.1325, 0.7033, 0.1325, 0.7425, 0.1325, 0.7033, 0.1325, 0.6642, 0.1325, 0.6642, 0.1325, 0.7033, 0.1325, 0.6642, 0.1325, 0.625, 0.1325, 0.625, 0.1325, 0.6642, 0.1325, 0.625, 0.1325, 0.5858, 0.1325, 0.5858, 0.1325, 0.625, 0.1325, 0.5858, 0.1325, 0.5467, 0.1325, 0.5467, 0.1325, 0.5858, 0.3675, 0.5075, 0.3675, 0.5467, 0.3675, 0.5467, 0.3675, 0.5075, 0.3675, 0.5858, 0.3675, 0.625, 0.3675, 0.625, 0.3675, 0.5858, 0.3675, 0.625, 0.3675, 0.6642, 0.3675, 0.6642, 0.3675, 0.625, 0.3675, 0.5075, 0.3675, 0.5467, 0.3675, 0.5467, 0.3675, 0.5075, 0.3675, 0.5858, 0.3675, 0.625, 0.3675, 0.625, 0.3675, 0.5858, 0.3675, 0.625, 0.3675, 0.6642, 0.3675, 0.6642, 0.3675, 0.625, 0.3675, 0.5075, 0.3675, 0.5467, 0.3675, 0.5467, 0.3675, 0.5075, 0.3675, 0.5858, 0.3675, 0.625, 0.3675, 0.625, 0.3675, 0.5858, 0.3675, 0.625, 0.3675, 0.6642, 0.3675, 0.6642, 0.3675, 0.625, 0.3675, 0.5075, 0.3675, 0.5467, 0.3675, 0.5467, 0.3675, 0.5075, 0.3675, 0.5858, 0.3675, 0.625, 0.3675, 0.625, 0.3675, 0.5858, 0.3675, 0.625, 0.3675, 0.6642, 0.3675, 0.6642, 0.3675, 0.625, 0.3675, 0.5075, 0.3675, 0.5467, 0.3675, 0.5467, 0.3675, 0.5075, 0.3675, 0.5467, 0.3675, 0.5858, 0.3675, 0.5858, 0.3675, 0.5467, 0.3675, 0.5858, 0.3675, 0.625, 0.3675, 0.625, 0.3675, 0.5858, 0.3675, 0.625, 0.3675, 0.6642, 0.3675, 0.6642, 0.3675, 0.625, 0.3675, 0.6642, 0.3675, 0.7033, 0.3675, 0.7033, 0.3675, 0.6642, 0.3675, 0.7033, 0.3675, 0.7425, 0.3675, 0.7425, 0.3675, 0.742, 0.3675, 0.7408, 0.3675, 0.7388, 0.3675, 0.7238, 0.3675, 0.7148, 0.3675, 0.7052, 0.3675, 0.7033, 0.3675, 0.5467, 0.3675, 0.5858, 0.3675, 0.5858, 0.3675, 0.5467, 0.3675, 0.5858, 0.3675, 0.625, 0.3675, 0.625, 0.3675, 0.5858, 0.3675, 0.625, 0.3675, 0.6642, 0.3675, 0.6642, 0.3675, 0.625, 0.3675, 0.6642, 0.3675, 0.7033, 0.3675, 0.7033, 0.3675, 0.6642, 0.1325, 0.7033, 0.3675, 0.7033, 0.3675, 0.7052, 0.1325, 0.7052, 0.1325, 0.7033, 0.1325, 0.6642, 0.1325, 0.6642, 0.1325, 0.7033, 0.1325, 0.6642, 0.1325, 0.625, 0.1325, 0.625, 0.1325, 0.6642, 0.1325, 0.625, 0.1325, 0.5858, 0.1325, 0.5858, 0.1325, 0.625, 0.1325, 0.5858, 0.1325, 0.5467, 0.1325, 0.5467, 0.1325, 0.5858, 0.1325, 0.5075, 0.3675, 0.5075, 0.3675, 0.5075, 0.1325, 0.5075, 0.1325, 0.5467, 0.3675, 0.5467, 0.3675, 0.5858, 0.1325, 0.5858, 0.1325, 0.5858, 0.3675, 0.5858, 0.3675, 0.625, 0.1325, 0.625, 0.1325, 0.625, 0.3675, 0.625, 0.3675, 0.6642, 0.1325, 0.6642, 0.1325, 0.6642, 0.3675, 0.6642, 0.3675, 0.7033, 0.1325, 0.7033, 0.3675, 0.7033, 0.3675, 0.6642, 0.375, 0.6667, 0.375, 0.7083, 0.3675, 0.6642, 0.3675, 0.625, 0.375, 0.625, 0.375, 0.6667, 0.3675, 0.625, 0.3675, 0.5858, 0.375, 0.5833, 0.375, 0.625, 0.3675, 0.5858, 0.3675, 0.5467, 0.375, 0.5417, 0.375, 0.5833, 0.1325, 0.5075, 0.1325, 0.5467, 0.125, 0.5417, 0.125, 0.5, 0.1325, 0.5467, 0.1325, 0.5858, 0.125, 0.5833, 0.125, 0.5417, 0.1325, 0.5858, 0.1325, 0.625, 0.125, 0.625, 0.125, 0.5833, 0.1325, 0.625, 0.1325, 0.6642, 0.125, 0.6667, 0.125, 0.625, 0.1325, 0.6642, 0.1325, 0.7033, 0.125, 0.7083, 0.125, 0.6667, 0.3675, 0.7033, 0.3675, 0.6642, 0.1325, 0.6642, 0.1325, 0.7033, 0.3675, 0.7033, 0.1325, 0.7033, 0.1325, 0.6642, 0.3675, 0.6642, 0.3675, 0.5858, 0.1325, 0.5858, 0.1325, 0.5467, 0.3675, 0.5467, 0.3675, 0.5858, 0.3675, 0.5467, 0.1325, 0.5467, 0.1325, 0.5858, 0.1325, 0.5858, 0.1325, 0.5858, 0.1325, 0.5858, 0.1325, 0.5858, 0.1325, 0.5858, 0.3675, 0.5858, 0.3675, 0.5858, 0.3675, 0.5858, 0.3675, 0.5858, 0.3675, 0.5858, 0.1325, 0.5467, 0.3675, 0.5467, 0.3675, 0.5467, 0.3675, 0.5467, 0.3675, 0.5467, 0.3675, 0.5467, 0.1325, 0.5467, 0.1325, 0.5467, 0.1325, 0.5467, 0.1325, 0.5467, 0.3675, 0.5448, 0.1325, 0.5448, 0.1325, 0.5352, 0.3675, 0.5352, 0.3675, 0.5352, 0.1325, 0.5352, 0.1325, 0.5262, 0.3675, 0.5262, 0.3675, 0.5262, 0.1325, 0.5262, 0.1325, 0.5112, 0.3675, 0.5112, 0.3675, 0.5112, 0.1325, 0.5112, 0.1325, 0.5092, 0.3675, 0.5092, 0.3675, 0.5092, 0.1325, 0.5092, 0.1325, 0.508, 0.3675, 0.508, 0.3675, 0.508, 0.1325, 0.508, 0.1325, 0.5075, 0.3675, 0.5075, 0.1325, 0.7052, 0.3675, 0.7052, 0.3675, 0.7148, 0.1325, 0.7148, 0.1325, 0.7148, 0.3675, 0.7148, 0.3675, 0.7238, 0.1325, 0.7238, 0.1325, 0.7238, 0.3675, 0.7238, 0.3675, 0.7388, 0.1325, 0.7388, 0.1325, 0.7388, 0.3675, 0.7388, 0.3675, 0.7408, 0.1325, 0.7408, 0.1325, 0.7408, 0.3675, 0.7408, 0.3675, 0.742, 0.1325, 0.742, 0.1325, 0.742, 0.3675, 0.742, 0.3675, 0.7425, 0.1325, 0.7425, 0.1325, 0.5448, 0.3675, 0.5448, 0.3675, 0.5467, 0.1325, 0.5467, 0.359, 0.5, 0.3788, 0.5005, 0.3745, 0.5005, 0.3788, 0.5005, 0.4288, 0.5021, 0.3745, 0.5005, 0.4288, 0.5021, 0.3748, 0.5002, 0.3745, 0.5005, 0.3748, 0.5002, 0.3749, 0.5001, 0.3745, 0.5005, 0.3749, 0.5001, 0.375, 0.5, 0.3745, 0.5005, 0.375, 0.5, 0.375, 0.5, 0.3745, 0.5005, 0.375, 0.75, 0.7203, 0.7381, 0.3745, 0.7495, 0.7203, 0.7381, 0.6057, 0.742, 0.3745, 0.7495, 0.6057, 0.742, 0.3748, 0.7498, 0.3745, 0.7495, 0.3748, 0.7498, 0.3747, 0.7497, 0.3745, 0.7495, 0.3747, 0.7497, 0.3746, 0.7496, 0.3745, 0.7495, 0.3746, 0.7496, 0.359, 0.75, 0.3745, 0.7495, 0.625, 0.516, 0.375, 0.516, 0.375, 0.5119, 0.625, 0.5119, 0.625, 0.5119, 0.375, 0.5119, 0.375, 0.508, 0.625, 0.508, 0.625, 0.508, 0.375, 0.508, 0.375, 0.5, 0.625, 0.5, 0.625, 0.5, 0.375, 0.5, 0.375, 0.492, 0.625, 0.492, 0.625, 0.492, 0.375, 0.492, 0.375, 0.4881, 0.625, 0.4881, 0.625, 0.4881, 0.375, 0.4881, 0.375, 0.484, 0.625, 0.484, 0.625, 0.766, 0.375, 0.766, 0.375, 0.7619, 0.625, 0.7619, 0.625, 0.7619, 0.375, 0.7619, 0.375, 0.758, 0.625, 0.758, 0.625, 0.758, 0.375, 0.758, 0.375, 0.75, 0.625, 0.75, 0.625, 0.75, 0.375, 0.75, 0.375, 0.742, 0.625, 0.742, 0.625, 0.742, 0.375, 0.742, 0.375, 0.7381, 0.625, 0.7381, 0.625, 0.7381, 0.375, 0.7381, 0.375, 0.734, 0.625, 0.734, 0.625, 0.734, 0.625, 0.734, 0.625, 0.7381, 0.625, 0.7381, 0.625, 0.7381, 0.625, 0.7381, 0.625, 0.742, 0.625, 0.742, 0.625, 0.742, 0.625, 0.742, 0.625, 0.75, 0.625, 0.75, 0.625, 0.75, 0.625, 0.75, 0.625, 0.758, 0.625, 0.758, 0.625, 0.758, 0.625, 0.758, 0.625, 0.7619, 0.625, 0.7619, 0.625, 0.7619, 0.625, 0.7619, 0.625, 0.766, 0.625, 0.766, 0.625, 0.516, 0.625, 0.516, 0.625, 0.5119, 0.625, 0.5119, 0.625, 0.5119, 0.625, 0.5119, 0.625, 0.508, 0.625, 0.508, 0.625, 0.508, 0.625, 0.508, 0.625, 0.5, 0.625, 0.5, 0.625, 0.5, 0.625, 0.5, 0.625, 0.492, 0.625, 0.492, 0.625, 0.492, 0.625, 0.492, 0.625, 0.4881, 0.625, 0.4881, 0.625, 0.4881, 0.625, 0.4881, 0.625, 0.484, 0.625, 0.484, 0.375, 0.25, 0.625, 0.25, 0.625, 0.2727, 0.625, 0.2955, 0.625, 0.3182, 0.625, 0.3409, 0.625, 0.3636, 0.625, 0.3864, 0.625, 0.4091, 0.625, 0.4318, 0.625, 0.4545, 0.625, 0.4773, 0.625, 0.484, 0.375, 0.484])
me_cube.materials.append(mat_material)
me_cube.use_mirror_vertex_groups = False
me_cube.update()

# ---- objects
ob_cube = bpy.data.objects.new('Cube', me_cube)
ob_light = bpy.data.objects.new('Light', light_light)
ob_camera = bpy.data.objects.new('Camera', cam_camera)

# ---- transforms, parenting, visibility, modifiers, constraints
ob_cube.location = (0.0, 0.0, 0.0)
ob_cube.scale = (0.6694, 0.6165, -0.119)
ob_cube.lock_rotations_4d = False
ob_cube.empty_display_type = 'ARROWS'
ob_cube.lineart.crease_threshold = 0.0
ob_light.location = (4.076, 1.005, 5.904)
ob_light.rotation_euler = (0.6503, 0.05522, 1.866)
ob_light.lock_rotations_4d = False
ob_light.empty_display_type = 'ARROWS'
ob_light.color = (0.0, 0.0, 0.0, 0.0)
ob_light.lineart.crease_threshold = 0.0
ob_camera.location = (7.359, -6.926, 4.958)
ob_camera.rotation_euler = (1.109, 0.0, 0.8149)
ob_camera.lock_rotations_4d = False
ob_camera.empty_display_type = 'ARROWS'
ob_camera.color = (0.0, 0.0, 0.0, 0.0)
ob_camera.display_type = 'WIRE'
ob_camera.lineart.crease_threshold = 0.0

# ---- collection membership
col_collection.objects.link(ob_cube)
col_collection.objects.link(ob_light)
col_collection.objects.link(ob_camera)

# ---- scene / render settings (as saved in the file)
scene.camera = ob_camera
scene.frame_start = 1; scene.frame_end = 250; scene.frame_set(1)
scene.render.engine = 'BLENDER_EEVEE_NEXT'
bpy.context.view_layer.update()
